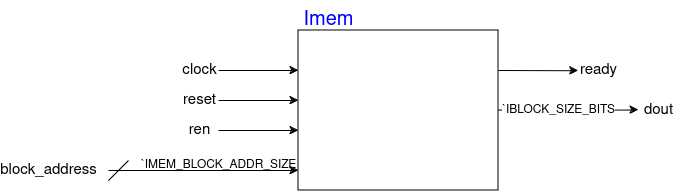

The diagram above was exported from draw.io. Its source (the exported page's mxGraphModel, read from the mxfile embedded in the PNG):
<mxGraphModel dx="300" dy="834" grid="1" gridSize="10" guides="1" tooltips="1" connect="1" arrows="1" fold="1" page="0" pageScale="1" pageWidth="1169" pageHeight="827" math="0" shadow="0">
  <root>
    <mxCell id="0" />
    <mxCell id="1" parent="0" />
    <mxCell id="W1fyiQ1UdQSS2ZDAop95-250" value="" style="rounded=0;whiteSpace=wrap;html=1;fillColor=none;" vertex="1" parent="1">
      <mxGeometry x="1080" y="-280" width="200" height="160" as="geometry" />
    </mxCell>
    <mxCell id="W1fyiQ1UdQSS2ZDAop95-252" value="&lt;font style=&quot;font-size: 20px;&quot; color=&quot;#0000ff&quot;&gt;Imem&lt;/font&gt;" style="text;html=1;align=center;verticalAlign=middle;resizable=0;points=[];autosize=1;strokeColor=none;fillColor=none;" vertex="1" parent="1">
      <mxGeometry x="1075" y="-310" width="70" height="40" as="geometry" />
    </mxCell>
    <mxCell id="W1fyiQ1UdQSS2ZDAop95-253" value="" style="endArrow=classic;html=1;rounded=0;" edge="1" parent="1">
      <mxGeometry width="50" height="50" relative="1" as="geometry">
        <mxPoint x="1000" y="-240" as="sourcePoint" />
        <mxPoint x="1080" y="-240" as="targetPoint" />
      </mxGeometry>
    </mxCell>
    <mxCell id="W1fyiQ1UdQSS2ZDAop95-255" value="clock" style="edgeLabel;html=1;align=center;verticalAlign=middle;resizable=0;points=[];fontSize=15;" vertex="1" connectable="0" parent="W1fyiQ1UdQSS2ZDAop95-253">
      <mxGeometry x="0.1563" y="-2" relative="1" as="geometry">
        <mxPoint x="-66" y="-2" as="offset" />
      </mxGeometry>
    </mxCell>
    <mxCell id="W1fyiQ1UdQSS2ZDAop95-256" value="" style="endArrow=classic;html=1;rounded=0;" edge="1" parent="1">
      <mxGeometry width="50" height="50" relative="1" as="geometry">
        <mxPoint x="1000" y="-210" as="sourcePoint" />
        <mxPoint x="1080" y="-210" as="targetPoint" />
      </mxGeometry>
    </mxCell>
    <mxCell id="W1fyiQ1UdQSS2ZDAop95-257" value="reset" style="edgeLabel;html=1;align=center;verticalAlign=middle;resizable=0;points=[];fontSize=15;" vertex="1" connectable="0" parent="W1fyiQ1UdQSS2ZDAop95-256">
      <mxGeometry x="0.1563" y="-2" relative="1" as="geometry">
        <mxPoint x="-66" y="-2" as="offset" />
      </mxGeometry>
    </mxCell>
    <mxCell id="W1fyiQ1UdQSS2ZDAop95-259" value="" style="endArrow=classic;html=1;rounded=0;" edge="1" parent="1">
      <mxGeometry width="50" height="50" relative="1" as="geometry">
        <mxPoint x="1000" y="-180" as="sourcePoint" />
        <mxPoint x="1080" y="-180" as="targetPoint" />
      </mxGeometry>
    </mxCell>
    <mxCell id="W1fyiQ1UdQSS2ZDAop95-260" value="ren" style="edgeLabel;html=1;align=center;verticalAlign=middle;resizable=0;points=[];fontSize=15;" vertex="1" connectable="0" parent="W1fyiQ1UdQSS2ZDAop95-259">
      <mxGeometry x="0.1563" y="-2" relative="1" as="geometry">
        <mxPoint x="-66" y="-2" as="offset" />
      </mxGeometry>
    </mxCell>
    <mxCell id="W1fyiQ1UdQSS2ZDAop95-267" value="" style="endArrow=classic;html=1;rounded=0;" edge="1" parent="1">
      <mxGeometry width="50" height="50" relative="1" as="geometry">
        <mxPoint x="890" y="-140" as="sourcePoint" />
        <mxPoint x="1080" y="-140" as="targetPoint" />
      </mxGeometry>
    </mxCell>
    <mxCell id="W1fyiQ1UdQSS2ZDAop95-268" value="block_address" style="edgeLabel;html=1;align=center;verticalAlign=middle;resizable=0;points=[];fontSize=15;" vertex="1" connectable="0" parent="W1fyiQ1UdQSS2ZDAop95-267">
      <mxGeometry x="0.1563" y="-2" relative="1" as="geometry">
        <mxPoint x="-170" y="-2" as="offset" />
      </mxGeometry>
    </mxCell>
    <mxCell id="W1fyiQ1UdQSS2ZDAop95-275" value="" style="endArrow=classic;html=1;rounded=0;" edge="1" parent="1">
      <mxGeometry width="50" height="50" relative="1" as="geometry">
        <mxPoint x="1280" y="-240" as="sourcePoint" />
        <mxPoint x="1360" y="-239.76" as="targetPoint" />
      </mxGeometry>
    </mxCell>
    <mxCell id="W1fyiQ1UdQSS2ZDAop95-278" value="ready" style="edgeLabel;html=1;align=center;verticalAlign=middle;resizable=0;points=[];fontSize=15;" vertex="1" connectable="0" parent="1">
      <mxGeometry x="1380" y="-240" as="geometry" />
    </mxCell>
    <mxCell id="W1fyiQ1UdQSS2ZDAop95-281" value="" style="endArrow=none;html=1;rounded=0;" edge="1" parent="1">
      <mxGeometry width="50" height="50" relative="1" as="geometry">
        <mxPoint x="890" y="-130" as="sourcePoint" />
        <mxPoint x="910" y="-150" as="targetPoint" />
      </mxGeometry>
    </mxCell>
    <mxCell id="W1fyiQ1UdQSS2ZDAop95-286" value="`IMEM_BLOCK_ADDR_SIZE" style="text;html=1;align=center;verticalAlign=middle;resizable=0;points=[];autosize=1;strokeColor=none;fillColor=none;" vertex="1" parent="1">
      <mxGeometry x="910" y="-160" width="180" height="30" as="geometry" />
    </mxCell>
    <mxCell id="W1fyiQ1UdQSS2ZDAop95-290" value="" style="endArrow=classic;html=1;rounded=0;" edge="1" parent="1">
      <mxGeometry width="50" height="50" relative="1" as="geometry">
        <mxPoint x="1280" y="-200.42000000000002" as="sourcePoint" />
        <mxPoint x="1420" y="-200.42000000000002" as="targetPoint" />
      </mxGeometry>
    </mxCell>
    <mxCell id="W1fyiQ1UdQSS2ZDAop95-294" value="&lt;font style=&quot;font-size: 12px;&quot;&gt;`IBLOCK_SIZE_BITS&lt;/font&gt;" style="edgeLabel;html=1;align=center;verticalAlign=middle;resizable=0;points=[];" vertex="1" connectable="0" parent="W1fyiQ1UdQSS2ZDAop95-290">
      <mxGeometry x="-0.5571" y="1" relative="1" as="geometry">
        <mxPoint x="29" y="1" as="offset" />
      </mxGeometry>
    </mxCell>
    <mxCell id="W1fyiQ1UdQSS2ZDAop95-298" value="dout" style="edgeLabel;html=1;align=center;verticalAlign=middle;resizable=0;points=[];fontSize=15;" vertex="1" connectable="0" parent="1">
      <mxGeometry x="1440" y="-200" as="geometry" />
    </mxCell>
  </root>
</mxGraphModel>